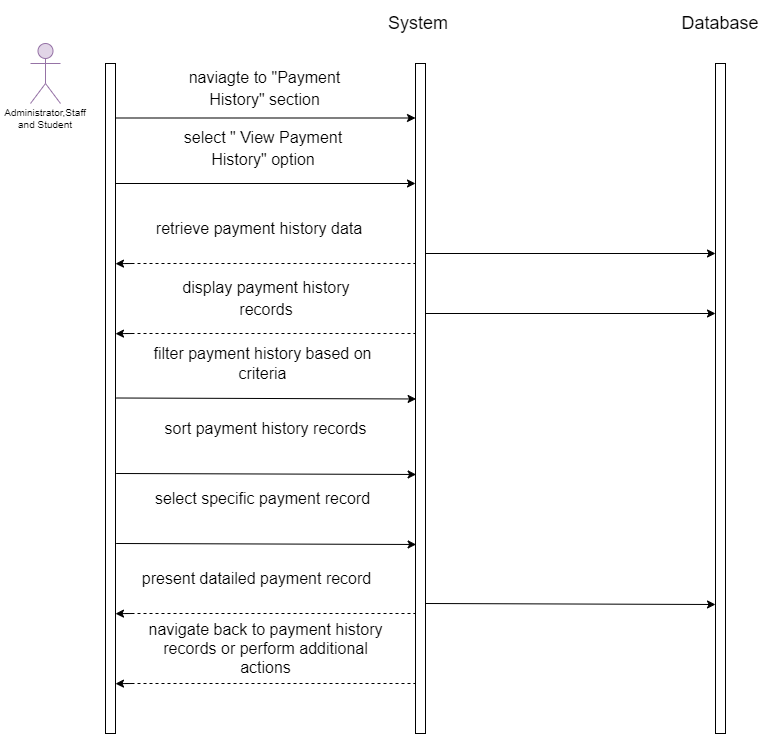

The diagram above was exported from draw.io. Its source (the exported page's mxGraphModel, read from the mxfile embedded in the PNG):
<mxGraphModel dx="576" dy="432" grid="1" gridSize="10" guides="1" tooltips="1" connect="1" arrows="1" fold="1" page="1" pageScale="1" pageWidth="850" pageHeight="1100" background="#ffffff" math="0" shadow="0">
  <root>
    <mxCell id="0" />
    <mxCell id="1" parent="0" />
    <mxCell id="2" value="" style="rounded=0;whiteSpace=wrap;html=1;" parent="1" vertex="1">
      <mxGeometry x="130" y="80" width="10" height="670" as="geometry" />
    </mxCell>
    <mxCell id="3" value="" style="shape=umlActor;verticalLabelPosition=bottom;verticalAlign=top;html=1;outlineConnect=0;fontSize=10;fillColor=#e1d5e7;strokeColor=#9673a6;" parent="1" vertex="1">
      <mxGeometry x="55" y="60" width="30" height="60" as="geometry" />
    </mxCell>
    <mxCell id="4" value="Administrator,Staff&lt;br&gt;and Student" style="text;html=1;strokeColor=none;fillColor=none;align=center;verticalAlign=middle;whiteSpace=wrap;rounded=0;fontSize=10;" parent="1" vertex="1">
      <mxGeometry x="25" y="120" width="90" height="30" as="geometry" />
    </mxCell>
    <mxCell id="5" value="" style="rounded=0;whiteSpace=wrap;html=1;" parent="1" vertex="1">
      <mxGeometry x="440" y="80" width="10" height="670" as="geometry" />
    </mxCell>
    <mxCell id="6" value="" style="rounded=0;whiteSpace=wrap;html=1;" parent="1" vertex="1">
      <mxGeometry x="740" y="80" width="10" height="670" as="geometry" />
    </mxCell>
    <mxCell id="7" value="&lt;font style=&quot;font-size: 18px;&quot;&gt;System&amp;nbsp;&lt;/font&gt;" style="text;html=1;strokeColor=none;fillColor=none;align=center;verticalAlign=middle;whiteSpace=wrap;rounded=0;fontSize=10;" parent="1" vertex="1">
      <mxGeometry x="402.5" y="17.5" width="85" height="45" as="geometry" />
    </mxCell>
    <mxCell id="8" value="Database" style="text;html=1;strokeColor=none;fillColor=none;align=center;verticalAlign=middle;whiteSpace=wrap;rounded=0;fontSize=18;" parent="1" vertex="1">
      <mxGeometry x="715" y="25" width="60" height="30" as="geometry" />
    </mxCell>
    <mxCell id="9" value="&lt;span style=&quot;font-size: 16px;&quot;&gt;naviagte to &quot;Payment History&quot; section&lt;/span&gt;" style="text;html=1;strokeColor=none;fillColor=none;align=center;verticalAlign=middle;whiteSpace=wrap;rounded=0;fontSize=18;" parent="1" vertex="1">
      <mxGeometry x="182.5" y="90" width="212.5" height="30" as="geometry" />
    </mxCell>
    <mxCell id="10" value="" style="endArrow=classic;html=1;fontSize=18;" parent="1" edge="1">
      <mxGeometry width="50" height="50" relative="1" as="geometry">
        <mxPoint x="140" y="200" as="sourcePoint" />
        <mxPoint x="440" y="200" as="targetPoint" />
      </mxGeometry>
    </mxCell>
    <mxCell id="11" value="&lt;span style=&quot;font-size: 16px;&quot;&gt;select &quot; View Payment History&quot; option&lt;/span&gt;" style="text;html=1;strokeColor=none;fillColor=none;align=center;verticalAlign=middle;whiteSpace=wrap;rounded=0;fontSize=18;" parent="1" vertex="1">
      <mxGeometry x="182.5" y="150" width="210" height="30" as="geometry" />
    </mxCell>
    <mxCell id="12" value="&lt;span style=&quot;font-size: 16px;&quot;&gt;retrieve payment history data&lt;/span&gt;" style="text;html=1;strokeColor=none;fillColor=none;align=center;verticalAlign=middle;whiteSpace=wrap;rounded=0;fontSize=18;" parent="1" vertex="1">
      <mxGeometry x="176.25" y="230" width="216.25" height="30" as="geometry" />
    </mxCell>
    <mxCell id="13" value="filter payment history based on criteria" style="text;html=1;align=center;verticalAlign=middle;whiteSpace=wrap;rounded=0;fontSize=16;" parent="1" vertex="1">
      <mxGeometry x="166.25" y="365" width="242.5" height="30" as="geometry" />
    </mxCell>
    <mxCell id="14" value="&lt;span style=&quot;font-size: 16px;&quot;&gt;display payment history records&lt;/span&gt;" style="text;html=1;strokeColor=none;fillColor=none;align=center;verticalAlign=middle;whiteSpace=wrap;rounded=0;fontSize=18;" parent="1" vertex="1">
      <mxGeometry x="182.5" y="300" width="216.25" height="30" as="geometry" />
    </mxCell>
    <mxCell id="15" value="" style="endArrow=none;dashed=1;html=1;fontSize=16;entryX=0;entryY=0.96;entryDx=0;entryDy=0;entryPerimeter=0;" parent="1" edge="1">
      <mxGeometry width="50" height="50" relative="1" as="geometry">
        <mxPoint x="150" y="280" as="sourcePoint" />
        <mxPoint x="440" y="280" as="targetPoint" />
      </mxGeometry>
    </mxCell>
    <mxCell id="16" value="" style="endArrow=classic;html=1;fontSize=18;entryX=0.2;entryY=0.454;entryDx=0;entryDy=0;entryPerimeter=0;" parent="1" edge="1">
      <mxGeometry width="50" height="50" relative="1" as="geometry">
        <mxPoint x="157.5" y="280" as="sourcePoint" />
        <mxPoint x="139.99999999999983" y="280.18000000000006" as="targetPoint" />
      </mxGeometry>
    </mxCell>
    <mxCell id="17" value="" style="endArrow=classic;html=1;fontSize=18;" parent="1" edge="1">
      <mxGeometry width="50" height="50" relative="1" as="geometry">
        <mxPoint x="140" y="134.5" as="sourcePoint" />
        <mxPoint x="440" y="134.5" as="targetPoint" />
      </mxGeometry>
    </mxCell>
    <mxCell id="19" value="sort payment history records" style="text;html=1;align=center;verticalAlign=middle;whiteSpace=wrap;rounded=0;fontSize=16;" parent="1" vertex="1">
      <mxGeometry x="169.38" y="430" width="242.5" height="30" as="geometry" />
    </mxCell>
    <mxCell id="20" value="present datailed payment record" style="text;html=1;strokeColor=none;fillColor=none;align=center;verticalAlign=middle;whiteSpace=wrap;rounded=0;fontSize=16;" parent="1" vertex="1">
      <mxGeometry x="160" y="580" width="242.5" height="30" as="geometry" />
    </mxCell>
    <mxCell id="22" value="" style="endArrow=classic;html=1;fontSize=18;" parent="1" edge="1">
      <mxGeometry width="50" height="50" relative="1" as="geometry">
        <mxPoint x="450.0000000000001" y="620" as="sourcePoint" />
        <mxPoint x="740.0000000000001" y="621" as="targetPoint" />
      </mxGeometry>
    </mxCell>
    <mxCell id="24" value="" style="endArrow=none;dashed=1;html=1;fontSize=16;entryX=0;entryY=0.96;entryDx=0;entryDy=0;entryPerimeter=0;" parent="1" edge="1">
      <mxGeometry width="50" height="50" relative="1" as="geometry">
        <mxPoint x="150" y="350" as="sourcePoint" />
        <mxPoint x="440" y="350" as="targetPoint" />
      </mxGeometry>
    </mxCell>
    <mxCell id="25" value="" style="endArrow=classic;html=1;fontSize=18;entryX=0.2;entryY=0.454;entryDx=0;entryDy=0;entryPerimeter=0;" parent="1" edge="1">
      <mxGeometry width="50" height="50" relative="1" as="geometry">
        <mxPoint x="157.5" y="350" as="sourcePoint" />
        <mxPoint x="139.99999999999983" y="350.18000000000006" as="targetPoint" />
      </mxGeometry>
    </mxCell>
    <mxCell id="26" value="" style="endArrow=none;dashed=1;html=1;fontSize=16;entryX=0;entryY=0.96;entryDx=0;entryDy=0;entryPerimeter=0;" parent="1" edge="1">
      <mxGeometry width="50" height="50" relative="1" as="geometry">
        <mxPoint x="150" y="630" as="sourcePoint" />
        <mxPoint x="440" y="630" as="targetPoint" />
      </mxGeometry>
    </mxCell>
    <mxCell id="27" value="" style="endArrow=classic;html=1;fontSize=18;entryX=0.2;entryY=0.454;entryDx=0;entryDy=0;entryPerimeter=0;" parent="1" edge="1">
      <mxGeometry width="50" height="50" relative="1" as="geometry">
        <mxPoint x="157.5" y="630" as="sourcePoint" />
        <mxPoint x="139.99999999999983" y="630.1800000000001" as="targetPoint" />
      </mxGeometry>
    </mxCell>
    <mxCell id="30" value="" style="endArrow=classic;html=1;fontSize=18;exitX=1;exitY=0.56;exitDx=0;exitDy=0;exitPerimeter=0;" parent="1" edge="1">
      <mxGeometry width="50" height="50" relative="1" as="geometry">
        <mxPoint x="450" y="270.0000000000001" as="sourcePoint" />
        <mxPoint x="740" y="270" as="targetPoint" />
      </mxGeometry>
    </mxCell>
    <mxCell id="31" value="" style="endArrow=classic;html=1;fontSize=18;exitX=1;exitY=0.56;exitDx=0;exitDy=0;exitPerimeter=0;" parent="1" edge="1">
      <mxGeometry width="50" height="50" relative="1" as="geometry">
        <mxPoint x="450" y="330.0000000000001" as="sourcePoint" />
        <mxPoint x="740" y="330" as="targetPoint" />
      </mxGeometry>
    </mxCell>
    <mxCell id="32" value="" style="endArrow=classic;html=1;fontSize=18;exitX=1;exitY=0.678;exitDx=0;exitDy=0;exitPerimeter=0;" parent="1" edge="1">
      <mxGeometry width="50" height="50" relative="1" as="geometry">
        <mxPoint x="140.63" y="560" as="sourcePoint" />
        <mxPoint x="440.63" y="560.98" as="targetPoint" />
      </mxGeometry>
    </mxCell>
    <mxCell id="33" value="select specific payment record" style="text;html=1;align=center;verticalAlign=middle;whiteSpace=wrap;rounded=0;fontSize=16;" parent="1" vertex="1">
      <mxGeometry x="166.25" y="500" width="242.5" height="30" as="geometry" />
    </mxCell>
    <mxCell id="34" value="" style="endArrow=classic;html=1;fontSize=18;exitX=1;exitY=0.678;exitDx=0;exitDy=0;exitPerimeter=0;" parent="1" edge="1">
      <mxGeometry width="50" height="50" relative="1" as="geometry">
        <mxPoint x="140.63" y="414.5" as="sourcePoint" />
        <mxPoint x="440.63" y="415.48" as="targetPoint" />
      </mxGeometry>
    </mxCell>
    <mxCell id="35" value="" style="endArrow=classic;html=1;fontSize=18;exitX=1;exitY=0.678;exitDx=0;exitDy=0;exitPerimeter=0;" parent="1" edge="1">
      <mxGeometry width="50" height="50" relative="1" as="geometry">
        <mxPoint x="140.63" y="490" as="sourcePoint" />
        <mxPoint x="440.63" y="490.98" as="targetPoint" />
      </mxGeometry>
    </mxCell>
    <mxCell id="36" value="" style="endArrow=none;dashed=1;html=1;fontSize=16;entryX=0;entryY=0.96;entryDx=0;entryDy=0;entryPerimeter=0;" parent="1" edge="1">
      <mxGeometry width="50" height="50" relative="1" as="geometry">
        <mxPoint x="150" y="700" as="sourcePoint" />
        <mxPoint x="440" y="700" as="targetPoint" />
      </mxGeometry>
    </mxCell>
    <mxCell id="37" value="" style="endArrow=classic;html=1;fontSize=18;entryX=0.2;entryY=0.454;entryDx=0;entryDy=0;entryPerimeter=0;" parent="1" edge="1">
      <mxGeometry width="50" height="50" relative="1" as="geometry">
        <mxPoint x="157.5" y="700" as="sourcePoint" />
        <mxPoint x="139.99999999999983" y="700.18" as="targetPoint" />
      </mxGeometry>
    </mxCell>
    <mxCell id="38" value="navigate back to payment history records or perform additional actions" style="text;html=1;strokeColor=none;fillColor=none;align=center;verticalAlign=middle;whiteSpace=wrap;rounded=0;fontSize=16;" parent="1" vertex="1">
      <mxGeometry x="169.38" y="650" width="242.5" height="30" as="geometry" />
    </mxCell>
  </root>
</mxGraphModel>